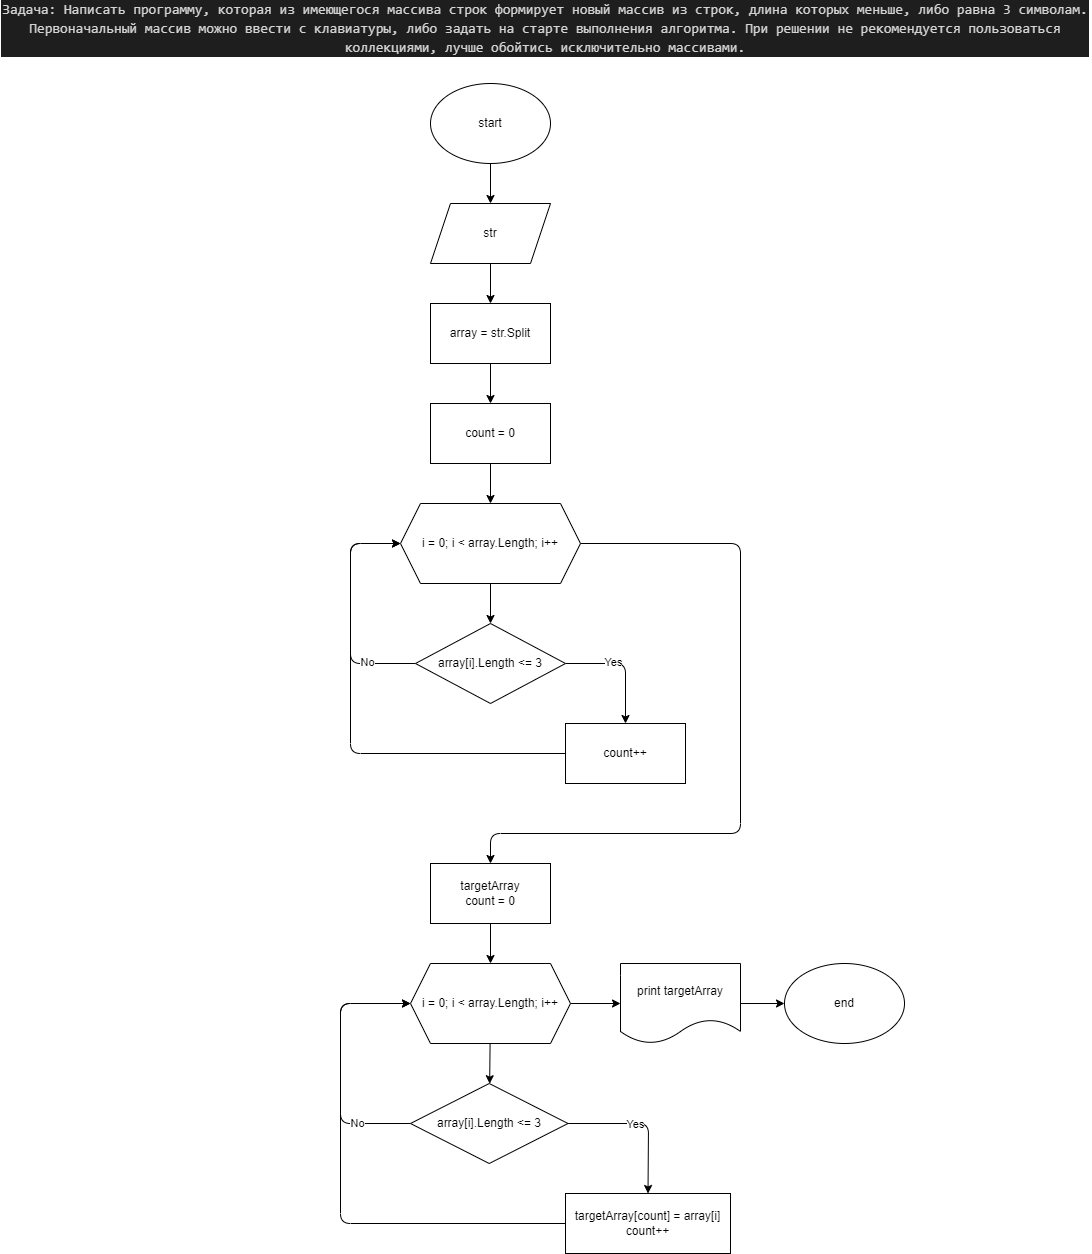

The diagram above was exported from draw.io. Its source (the exported page's mxGraphModel, read from the mxfile embedded in the PNG):
<mxGraphModel dx="1317" dy="416" grid="1" gridSize="10" guides="1" tooltips="1" connect="1" arrows="1" fold="1" page="1" pageScale="1" pageWidth="827" pageHeight="1169" math="0" shadow="0">
  <root>
    <mxCell id="0" />
    <mxCell id="1" parent="0" />
    <mxCell id="2" value="&lt;div style=&quot;color: rgb(212 , 212 , 212) ; background-color: rgb(30 , 30 , 30) ; font-family: &amp;#34;consolas&amp;#34; , &amp;#34;courier new&amp;#34; , monospace ; font-size: 14px ; line-height: 19px&quot;&gt;Задача: Написать программу, которая из имеющегося массива строк формирует новый массив из строк, длина которых меньше, либо равна 3 символам. Первоначальный массив можно ввести с клавиатуры, либо задать на старте выполнения алгоритма. При решении не рекомендуется пользоваться коллекциями, лучше обойтись исключительно массивами.&lt;/div&gt;" style="text;html=1;strokeColor=none;fillColor=none;align=center;verticalAlign=middle;whiteSpace=wrap;rounded=0;" vertex="1" parent="1">
      <mxGeometry x="-490" y="50" width="1090" height="30" as="geometry" />
    </mxCell>
    <mxCell id="5" value="" style="edgeStyle=none;html=1;" edge="1" parent="1" source="3" target="4">
      <mxGeometry relative="1" as="geometry" />
    </mxCell>
    <mxCell id="3" value="start" style="ellipse;whiteSpace=wrap;html=1;" vertex="1" parent="1">
      <mxGeometry x="-60" y="120" width="120" height="80" as="geometry" />
    </mxCell>
    <mxCell id="8" value="" style="edgeStyle=none;html=1;" edge="1" parent="1" source="4" target="7">
      <mxGeometry relative="1" as="geometry" />
    </mxCell>
    <mxCell id="4" value="str" style="shape=parallelogram;perimeter=parallelogramPerimeter;whiteSpace=wrap;html=1;fixedSize=1;" vertex="1" parent="1">
      <mxGeometry x="-60" y="240" width="120" height="60" as="geometry" />
    </mxCell>
    <mxCell id="10" value="" style="edgeStyle=none;html=1;" edge="1" parent="1" source="7" target="9">
      <mxGeometry relative="1" as="geometry" />
    </mxCell>
    <mxCell id="7" value="array = str.Split" style="rounded=0;whiteSpace=wrap;html=1;" vertex="1" parent="1">
      <mxGeometry x="-60" y="340" width="120" height="60" as="geometry" />
    </mxCell>
    <mxCell id="38" value="" style="edgeStyle=none;html=1;" edge="1" parent="1" source="9" target="11">
      <mxGeometry relative="1" as="geometry" />
    </mxCell>
    <mxCell id="9" value="count = 0" style="rounded=0;whiteSpace=wrap;html=1;" vertex="1" parent="1">
      <mxGeometry x="-60" y="440" width="120" height="60" as="geometry" />
    </mxCell>
    <mxCell id="13" value="" style="edgeStyle=none;html=1;" edge="1" parent="1" source="11" target="12">
      <mxGeometry relative="1" as="geometry" />
    </mxCell>
    <mxCell id="22" style="edgeStyle=none;html=1;entryX=0.5;entryY=0;entryDx=0;entryDy=0;" edge="1" parent="1" source="11" target="20">
      <mxGeometry relative="1" as="geometry">
        <Array as="points">
          <mxPoint x="250" y="580" />
          <mxPoint x="250" y="870" />
          <mxPoint y="870" />
        </Array>
      </mxGeometry>
    </mxCell>
    <mxCell id="11" value="i = 0; i &amp;lt; array.Length; i++" style="shape=hexagon;perimeter=hexagonPerimeter2;whiteSpace=wrap;html=1;fixedSize=1;" vertex="1" parent="1">
      <mxGeometry x="-90" y="540" width="180" height="80" as="geometry" />
    </mxCell>
    <mxCell id="15" style="edgeStyle=none;html=1;entryX=0.5;entryY=0;entryDx=0;entryDy=0;" edge="1" parent="1" source="12" target="14">
      <mxGeometry relative="1" as="geometry">
        <Array as="points">
          <mxPoint x="135" y="700" />
        </Array>
      </mxGeometry>
    </mxCell>
    <mxCell id="17" value="Yes" style="edgeLabel;html=1;align=center;verticalAlign=middle;resizable=0;points=[];" vertex="1" connectable="0" parent="15">
      <mxGeometry x="-0.2" y="-1" relative="1" as="geometry">
        <mxPoint y="-2" as="offset" />
      </mxGeometry>
    </mxCell>
    <mxCell id="18" style="edgeStyle=none;html=1;entryX=0;entryY=0.5;entryDx=0;entryDy=0;" edge="1" parent="1" source="12" target="11">
      <mxGeometry relative="1" as="geometry">
        <Array as="points">
          <mxPoint x="-140" y="700" />
          <mxPoint x="-140" y="580" />
        </Array>
      </mxGeometry>
    </mxCell>
    <mxCell id="27" value="No" style="edgeLabel;html=1;align=center;verticalAlign=middle;resizable=0;points=[];" vertex="1" connectable="0" parent="18">
      <mxGeometry x="-0.583" y="1" relative="1" as="geometry">
        <mxPoint y="-2" as="offset" />
      </mxGeometry>
    </mxCell>
    <mxCell id="12" value="array[i].Length &amp;lt;= 3" style="rhombus;whiteSpace=wrap;html=1;" vertex="1" parent="1">
      <mxGeometry x="-75" y="660" width="150" height="80" as="geometry" />
    </mxCell>
    <mxCell id="19" style="edgeStyle=none;html=1;entryX=0;entryY=0.5;entryDx=0;entryDy=0;" edge="1" parent="1" source="14" target="11">
      <mxGeometry relative="1" as="geometry">
        <Array as="points">
          <mxPoint x="-140" y="790" />
          <mxPoint x="-140" y="580" />
        </Array>
      </mxGeometry>
    </mxCell>
    <mxCell id="14" value="count++" style="rounded=0;whiteSpace=wrap;html=1;" vertex="1" parent="1">
      <mxGeometry x="75" y="760" width="120" height="60" as="geometry" />
    </mxCell>
    <mxCell id="24" value="" style="edgeStyle=none;html=1;" edge="1" parent="1" source="20" target="23">
      <mxGeometry relative="1" as="geometry" />
    </mxCell>
    <mxCell id="20" value="targetArray&lt;br&gt;count = 0" style="rounded=0;whiteSpace=wrap;html=1;" vertex="1" parent="1">
      <mxGeometry x="-60" y="900" width="120" height="60" as="geometry" />
    </mxCell>
    <mxCell id="26" value="" style="edgeStyle=none;html=1;" edge="1" parent="1" source="23" target="25">
      <mxGeometry relative="1" as="geometry" />
    </mxCell>
    <mxCell id="35" value="" style="edgeStyle=none;html=1;" edge="1" parent="1" source="23" target="34">
      <mxGeometry relative="1" as="geometry" />
    </mxCell>
    <mxCell id="23" value="i = 0; i &amp;lt; array.Length; i++" style="shape=hexagon;perimeter=hexagonPerimeter2;whiteSpace=wrap;html=1;fixedSize=1;" vertex="1" parent="1">
      <mxGeometry x="-80" y="1000" width="160" height="80" as="geometry" />
    </mxCell>
    <mxCell id="29" style="edgeStyle=none;html=1;entryX=0.5;entryY=0;entryDx=0;entryDy=0;" edge="1" parent="1" source="25" target="28">
      <mxGeometry relative="1" as="geometry">
        <Array as="points">
          <mxPoint x="158" y="1160" />
        </Array>
      </mxGeometry>
    </mxCell>
    <mxCell id="30" value="Yes" style="edgeLabel;html=1;align=center;verticalAlign=middle;resizable=0;points=[];" vertex="1" connectable="0" parent="29">
      <mxGeometry x="-0.1163" y="-1" relative="1" as="geometry">
        <mxPoint x="1" as="offset" />
      </mxGeometry>
    </mxCell>
    <mxCell id="31" style="edgeStyle=none;html=1;entryX=0;entryY=0.5;entryDx=0;entryDy=0;" edge="1" parent="1" source="25" target="23">
      <mxGeometry relative="1" as="geometry">
        <Array as="points">
          <mxPoint x="-150" y="1160" />
          <mxPoint x="-150" y="1040" />
        </Array>
      </mxGeometry>
    </mxCell>
    <mxCell id="32" value="No" style="edgeLabel;html=1;align=center;verticalAlign=middle;resizable=0;points=[];" vertex="1" connectable="0" parent="31">
      <mxGeometry x="-0.5923" relative="1" as="geometry">
        <mxPoint as="offset" />
      </mxGeometry>
    </mxCell>
    <mxCell id="25" value="&lt;span&gt;array[i].Length &amp;lt;= 3&lt;/span&gt;" style="rhombus;whiteSpace=wrap;html=1;" vertex="1" parent="1">
      <mxGeometry x="-80" y="1120" width="157.5" height="80" as="geometry" />
    </mxCell>
    <mxCell id="33" style="edgeStyle=none;html=1;entryX=0;entryY=0.5;entryDx=0;entryDy=0;" edge="1" parent="1" source="28" target="23">
      <mxGeometry relative="1" as="geometry">
        <Array as="points">
          <mxPoint x="-150" y="1260" />
          <mxPoint x="-150" y="1040" />
        </Array>
      </mxGeometry>
    </mxCell>
    <mxCell id="28" value="targetArray[count] = array[i]&lt;br&gt;count++" style="rounded=0;whiteSpace=wrap;html=1;" vertex="1" parent="1">
      <mxGeometry x="75" y="1230" width="165" height="60" as="geometry" />
    </mxCell>
    <mxCell id="37" value="" style="edgeStyle=none;html=1;" edge="1" parent="1" source="34" target="36">
      <mxGeometry relative="1" as="geometry" />
    </mxCell>
    <mxCell id="34" value="print targetArray" style="shape=document;whiteSpace=wrap;html=1;boundedLbl=1;" vertex="1" parent="1">
      <mxGeometry x="130" y="1000" width="120" height="80" as="geometry" />
    </mxCell>
    <mxCell id="36" value="end" style="ellipse;whiteSpace=wrap;html=1;" vertex="1" parent="1">
      <mxGeometry x="294" y="1000" width="120" height="80" as="geometry" />
    </mxCell>
  </root>
</mxGraphModel>